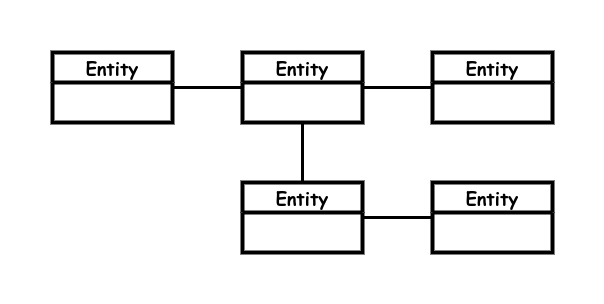

The diagram above was exported from draw.io. Its source (the exported page's mxGraphModel, read from the mxfile embedded in the PNG):
<mxGraphModel dx="1434" dy="-389" grid="1" gridSize="10" guides="1" tooltips="1" connect="1" arrows="1" fold="1" page="1" pageScale="1" pageWidth="850" pageHeight="1100" math="0" shadow="0">
  <root>
    <mxCell id="0" />
    <mxCell id="1" parent="0" />
    <mxCell id="-796bnsonyil36bw7T9F-3" value="" style="endArrow=none;startArrow=none;html=1;rounded=0;strokeWidth=3;endFill=0;startFill=0;" edge="1" parent="1" source="-796bnsonyil36bw7T9F-35" target="-796bnsonyil36bw7T9F-34">
      <mxGeometry width="50" height="50" relative="1" as="geometry">
        <mxPoint x="1300" y="1780" as="sourcePoint" />
        <mxPoint x="1300" y="1690" as="targetPoint" />
        <Array as="points" />
      </mxGeometry>
    </mxCell>
    <mxCell id="-796bnsonyil36bw7T9F-34" value="Entity" style="swimlane;fontStyle=1;childLayout=stackLayout;horizontal=1;startSize=30;fillColor=#ffffff;horizontalStack=0;resizeParent=1;resizeParentMax=0;resizeLast=0;collapsible=0;marginBottom=0;swimlaneFillColor=#ffffff;fontSize=18;fontFamily=Comic Sans MS;strokeWidth=4;" vertex="1" parent="1">
      <mxGeometry x="740" y="1150" width="120" height="70" as="geometry" />
    </mxCell>
    <mxCell id="-796bnsonyil36bw7T9F-35" value="Entity" style="swimlane;fontStyle=1;childLayout=stackLayout;horizontal=1;startSize=30;fillColor=#ffffff;horizontalStack=0;resizeParent=1;resizeParentMax=0;resizeLast=0;collapsible=0;marginBottom=0;swimlaneFillColor=#ffffff;fontSize=18;fontFamily=Comic Sans MS;strokeWidth=4;" vertex="1" parent="1">
      <mxGeometry x="930" y="1150" width="120" height="70" as="geometry" />
    </mxCell>
    <mxCell id="-796bnsonyil36bw7T9F-36" value="Entity" style="swimlane;fontStyle=1;childLayout=stackLayout;horizontal=1;startSize=30;fillColor=#ffffff;horizontalStack=0;resizeParent=1;resizeParentMax=0;resizeLast=0;collapsible=0;marginBottom=0;swimlaneFillColor=#ffffff;fontSize=18;fontFamily=Comic Sans MS;strokeWidth=4;" vertex="1" parent="1">
      <mxGeometry x="1120" y="1150" width="120" height="70" as="geometry" />
    </mxCell>
    <mxCell id="-796bnsonyil36bw7T9F-37" value="Entity" style="swimlane;fontStyle=1;childLayout=stackLayout;horizontal=1;startSize=30;fillColor=#ffffff;horizontalStack=0;resizeParent=1;resizeParentMax=0;resizeLast=0;collapsible=0;marginBottom=0;swimlaneFillColor=#ffffff;fontSize=18;fontFamily=Comic Sans MS;strokeWidth=4;" vertex="1" parent="1">
      <mxGeometry x="930" y="1280" width="120" height="70" as="geometry" />
    </mxCell>
    <mxCell id="-796bnsonyil36bw7T9F-38" value="Entity" style="swimlane;fontStyle=1;childLayout=stackLayout;horizontal=1;startSize=30;fillColor=#ffffff;horizontalStack=0;resizeParent=1;resizeParentMax=0;resizeLast=0;collapsible=0;marginBottom=0;swimlaneFillColor=#ffffff;fontSize=18;fontFamily=Comic Sans MS;strokeWidth=4;" vertex="1" parent="1">
      <mxGeometry x="1120" y="1280" width="120" height="70" as="geometry" />
    </mxCell>
    <mxCell id="-796bnsonyil36bw7T9F-39" value="" style="endArrow=none;startArrow=none;html=1;rounded=0;strokeWidth=3;endFill=0;startFill=0;" edge="1" parent="1" source="-796bnsonyil36bw7T9F-36" target="-796bnsonyil36bw7T9F-35">
      <mxGeometry width="50" height="50" relative="1" as="geometry">
        <mxPoint x="940" y="1195" as="sourcePoint" />
        <mxPoint x="870" y="1195" as="targetPoint" />
        <Array as="points" />
      </mxGeometry>
    </mxCell>
    <mxCell id="-796bnsonyil36bw7T9F-40" value="" style="endArrow=none;startArrow=none;html=1;rounded=0;strokeWidth=3;endFill=0;startFill=0;" edge="1" parent="1" source="-796bnsonyil36bw7T9F-37" target="-796bnsonyil36bw7T9F-35">
      <mxGeometry width="50" height="50" relative="1" as="geometry">
        <mxPoint x="990" y="1320" as="sourcePoint" />
        <mxPoint x="880" y="1205" as="targetPoint" />
        <Array as="points" />
      </mxGeometry>
    </mxCell>
    <mxCell id="-796bnsonyil36bw7T9F-41" value="" style="endArrow=none;startArrow=none;html=1;rounded=0;strokeWidth=3;endFill=0;startFill=0;" edge="1" parent="1" source="-796bnsonyil36bw7T9F-38" target="-796bnsonyil36bw7T9F-37">
      <mxGeometry width="50" height="50" relative="1" as="geometry">
        <mxPoint x="960" y="1215" as="sourcePoint" />
        <mxPoint x="890" y="1215" as="targetPoint" />
        <Array as="points" />
      </mxGeometry>
    </mxCell>
  </root>
</mxGraphModel>